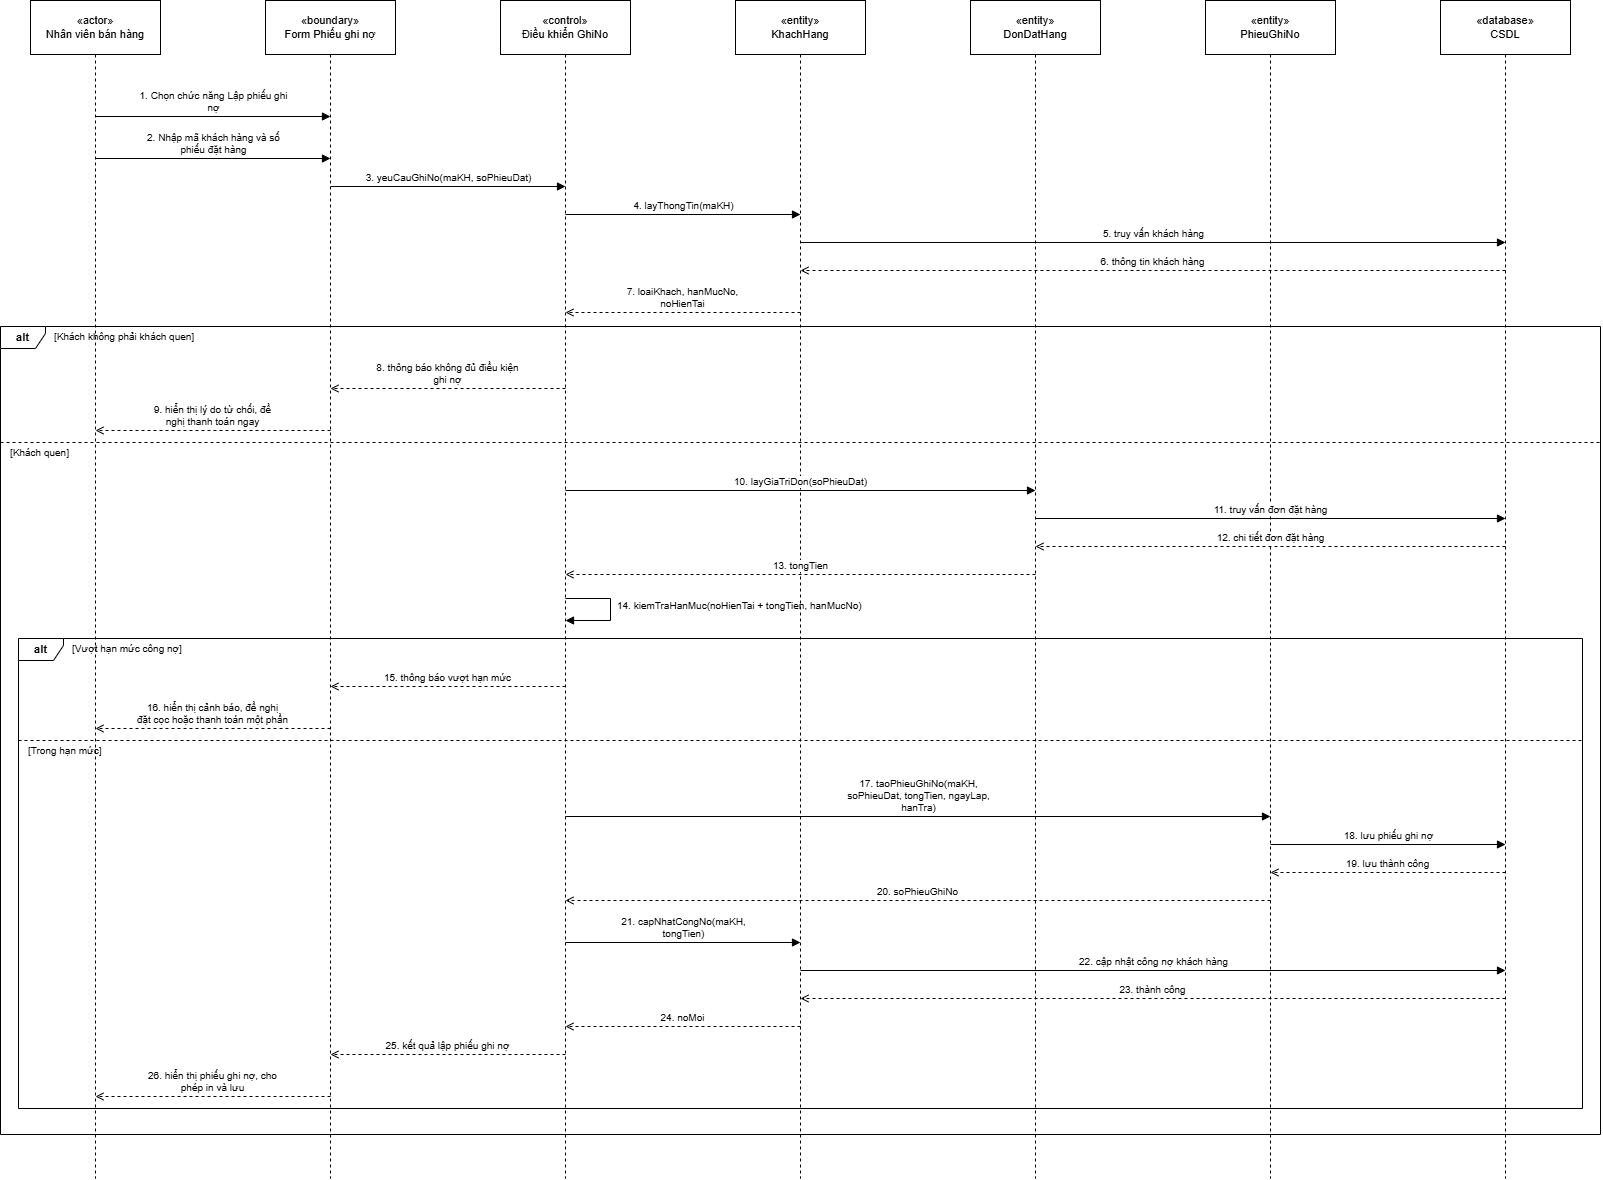

The diagram above was exported from draw.io. Its source (the exported page's mxGraphModel, read from the mxfile embedded in the PNG):
<mxGraphModel dx="2062" dy="1219" grid="1" gridSize="10" guides="1" tooltips="1" connect="1" arrows="1" fold="1" page="0" pageScale="1" pageWidth="1800" pageHeight="1298" math="0" shadow="0">
  <root>
    <mxCell id="0" />
    <mxCell id="1" parent="0" />
    <mxCell id="n2" parent="1" style="shape=umlLifeline;perimeter=lifelinePerimeter;whiteSpace=wrap;html=1;container=0;collapsible=0;recursiveResize=0;outlineConnect=0;size=54;fontSize=11;strokeColor=#000000;fillColor=#FFFFFF;fontColor=#000000;shadow=0;" value="«actor»&lt;br&gt;Nhân viên bán hàng" vertex="1">
      <mxGeometry height="1178" width="130" x="60" y="40" as="geometry" />
    </mxCell>
    <mxCell id="n3" parent="1" style="shape=umlLifeline;perimeter=lifelinePerimeter;whiteSpace=wrap;html=1;container=0;collapsible=0;recursiveResize=0;outlineConnect=0;size=54;fontSize=11;strokeColor=#000000;fillColor=#FFFFFF;fontColor=#000000;shadow=0;" value="«boundary»&lt;br&gt;Form Phiếu ghi nợ" vertex="1">
      <mxGeometry height="1178" width="130" x="295" y="40" as="geometry" />
    </mxCell>
    <mxCell id="n4" parent="1" style="shape=umlLifeline;perimeter=lifelinePerimeter;whiteSpace=wrap;html=1;container=0;collapsible=0;recursiveResize=0;outlineConnect=0;size=54;fontSize=11;strokeColor=#000000;fillColor=#FFFFFF;fontColor=#000000;shadow=0;" value="«control»&lt;br&gt;Điều khiển GhiNo" vertex="1">
      <mxGeometry height="1178" width="130" x="530" y="40" as="geometry" />
    </mxCell>
    <mxCell id="n5" parent="1" style="shape=umlLifeline;perimeter=lifelinePerimeter;whiteSpace=wrap;html=1;container=0;collapsible=0;recursiveResize=0;outlineConnect=0;size=54;fontSize=11;strokeColor=#000000;fillColor=#FFFFFF;fontColor=#000000;shadow=0;" value="«entity»&lt;br&gt;KhachHang" vertex="1">
      <mxGeometry height="1178" width="130" x="765" y="40" as="geometry" />
    </mxCell>
    <mxCell id="n6" parent="1" style="shape=umlLifeline;perimeter=lifelinePerimeter;whiteSpace=wrap;html=1;container=0;collapsible=0;recursiveResize=0;outlineConnect=0;size=54;fontSize=11;strokeColor=#000000;fillColor=#FFFFFF;fontColor=#000000;shadow=0;" value="«entity»&lt;br&gt;DonDatHang" vertex="1">
      <mxGeometry height="1178" width="130" x="1000" y="40" as="geometry" />
    </mxCell>
    <mxCell id="n7" parent="1" style="shape=umlLifeline;perimeter=lifelinePerimeter;whiteSpace=wrap;html=1;container=0;collapsible=0;recursiveResize=0;outlineConnect=0;size=54;fontSize=11;strokeColor=#000000;fillColor=#FFFFFF;fontColor=#000000;shadow=0;" value="«entity»&lt;br&gt;PhieuGhiNo" vertex="1">
      <mxGeometry height="1178" width="130" x="1235" y="40" as="geometry" />
    </mxCell>
    <mxCell id="n8" parent="1" style="shape=umlLifeline;perimeter=lifelinePerimeter;whiteSpace=wrap;html=1;container=0;collapsible=0;recursiveResize=0;outlineConnect=0;size=54;fontSize=11;strokeColor=#000000;fillColor=#FFFFFF;fontColor=#000000;shadow=0;" value="«database»&lt;br&gt;CSDL" vertex="1">
      <mxGeometry height="1178" width="130" x="1470" y="40" as="geometry" />
    </mxCell>
    <mxCell id="n9" parent="1" style="shape=umlFrame;whiteSpace=wrap;html=1;width=45;height=22;fillColor=none;strokeColor=#000000;fontColor=#000000;fontStyle=1;fontSize=11;" value="alt" vertex="1">
      <mxGeometry height="470" width="1564" x="48" y="678" as="geometry" />
    </mxCell>
    <mxCell id="n10" parent="1" style="text;html=1;align=left;verticalAlign=middle;fontSize=10;strokeColor=none;fillColor=none;fontColor=#000000;" value="[Vượt hạn mức công nợ]" vertex="1">
      <mxGeometry height="18" width="300" x="100" y="679" as="geometry" />
    </mxCell>
    <mxCell id="n11" parent="1" style="text;html=1;align=left;verticalAlign=middle;fontSize=10;strokeColor=none;fillColor=none;fontColor=#000000;" value="[Trong hạn mức]" vertex="1">
      <mxGeometry height="18" width="300" x="56" y="781" as="geometry" />
    </mxCell>
    <mxCell id="n12" edge="1" parent="1" style="endArrow=none;dashed=1;html=1;strokeColor=#000000;" value="">
      <mxGeometry relative="1" as="geometry">
        <mxPoint x="48" y="780" as="sourcePoint" />
        <mxPoint x="1612" y="780" as="targetPoint" />
      </mxGeometry>
    </mxCell>
    <mxCell id="n13" parent="1" style="shape=umlFrame;whiteSpace=wrap;html=1;width=45;height=22;fillColor=none;strokeColor=#000000;fontColor=#000000;fontStyle=1;fontSize=11;" value="alt" vertex="1">
      <mxGeometry height="808" width="1600" x="30" y="366" as="geometry" />
    </mxCell>
    <mxCell id="n14" parent="1" style="text;html=1;align=left;verticalAlign=middle;fontSize=10;strokeColor=none;fillColor=none;fontColor=#000000;" value="[Khách không phải khách quen]" vertex="1">
      <mxGeometry height="18" width="300" x="82" y="367" as="geometry" />
    </mxCell>
    <mxCell id="n15" parent="1" style="text;html=1;align=left;verticalAlign=middle;fontSize=10;strokeColor=none;fillColor=none;fontColor=#000000;" value="[Khách quen]" vertex="1">
      <mxGeometry height="18" width="300" x="38" y="483" as="geometry" />
    </mxCell>
    <mxCell id="n16" edge="1" parent="1" style="endArrow=none;dashed=1;html=1;strokeColor=#000000;" value="">
      <mxGeometry relative="1" as="geometry">
        <mxPoint x="30" y="482" as="sourcePoint" />
        <mxPoint x="1630" y="482" as="targetPoint" />
      </mxGeometry>
    </mxCell>
    <mxCell id="n17" edge="1" parent="1" style="html=1;verticalAlign=bottom;rounded=0;strokeColor=#000000;fontColor=#000000;fontSize=10;labelBackgroundColor=#FFFFFF;endArrow=block;endFill=1;" value="1. Chọn chức năng Lập phiếu ghi&lt;br&gt;nợ">
      <mxGeometry relative="1" as="geometry">
        <mxPoint x="125" y="156" as="sourcePoint" />
        <mxPoint x="360" y="156" as="targetPoint" />
      </mxGeometry>
    </mxCell>
    <mxCell id="n18" edge="1" parent="1" style="html=1;verticalAlign=bottom;rounded=0;strokeColor=#000000;fontColor=#000000;fontSize=10;labelBackgroundColor=#FFFFFF;endArrow=block;endFill=1;" value="2. Nhập mã khách hàng và số&lt;br&gt;phiếu đặt hàng">
      <mxGeometry relative="1" as="geometry">
        <mxPoint x="125" y="198" as="sourcePoint" />
        <mxPoint x="360" y="198" as="targetPoint" />
      </mxGeometry>
    </mxCell>
    <mxCell id="n19" edge="1" parent="1" style="html=1;verticalAlign=bottom;rounded=0;strokeColor=#000000;fontColor=#000000;fontSize=10;labelBackgroundColor=#FFFFFF;endArrow=block;endFill=1;" value="3. yeuCauGhiNo(maKH, soPhieuDat)">
      <mxGeometry relative="1" as="geometry">
        <mxPoint x="360" y="226" as="sourcePoint" />
        <mxPoint x="595" y="226" as="targetPoint" />
      </mxGeometry>
    </mxCell>
    <mxCell id="n20" edge="1" parent="1" style="html=1;verticalAlign=bottom;rounded=0;strokeColor=#000000;fontColor=#000000;fontSize=10;labelBackgroundColor=#FFFFFF;endArrow=block;endFill=1;" value="4. layThongTin(maKH)">
      <mxGeometry relative="1" as="geometry">
        <mxPoint x="595" y="254" as="sourcePoint" />
        <mxPoint x="830" y="254" as="targetPoint" />
      </mxGeometry>
    </mxCell>
    <mxCell id="n21" edge="1" parent="1" style="html=1;verticalAlign=bottom;rounded=0;strokeColor=#000000;fontColor=#000000;fontSize=10;labelBackgroundColor=#FFFFFF;endArrow=block;endFill=1;" value="5. truy vấn khách hàng">
      <mxGeometry relative="1" as="geometry">
        <mxPoint x="830" y="282" as="sourcePoint" />
        <mxPoint x="1535" y="282" as="targetPoint" />
      </mxGeometry>
    </mxCell>
    <mxCell id="n22" edge="1" parent="1" style="html=1;verticalAlign=bottom;rounded=0;strokeColor=#000000;fontColor=#000000;fontSize=10;labelBackgroundColor=#FFFFFF;dashed=1;endArrow=open;endFill=0;" value="6. thông tin khách hàng">
      <mxGeometry relative="1" as="geometry">
        <mxPoint x="1535" y="310" as="sourcePoint" />
        <mxPoint x="830" y="310" as="targetPoint" />
      </mxGeometry>
    </mxCell>
    <mxCell id="n23" edge="1" parent="1" style="html=1;verticalAlign=bottom;rounded=0;strokeColor=#000000;fontColor=#000000;fontSize=10;labelBackgroundColor=#FFFFFF;dashed=1;endArrow=open;endFill=0;" value="7. loaiKhach, hanMucNo,&lt;br&gt;noHienTai">
      <mxGeometry relative="1" as="geometry">
        <mxPoint x="830" y="352" as="sourcePoint" />
        <mxPoint x="595" y="352" as="targetPoint" />
      </mxGeometry>
    </mxCell>
    <mxCell id="n24" edge="1" parent="1" style="html=1;verticalAlign=bottom;rounded=0;strokeColor=#000000;fontColor=#000000;fontSize=10;labelBackgroundColor=#FFFFFF;dashed=1;endArrow=open;endFill=0;" value="8. thông báo không đủ điều kiện&lt;br&gt;ghi nợ">
      <mxGeometry relative="1" as="geometry">
        <mxPoint x="595" y="428" as="sourcePoint" />
        <mxPoint x="360" y="428" as="targetPoint" />
      </mxGeometry>
    </mxCell>
    <mxCell id="n25" edge="1" parent="1" style="html=1;verticalAlign=bottom;rounded=0;strokeColor=#000000;fontColor=#000000;fontSize=10;labelBackgroundColor=#FFFFFF;dashed=1;endArrow=open;endFill=0;" value="9. hiển thị lý do từ chối, đề&lt;br&gt;nghị thanh toán ngay">
      <mxGeometry relative="1" as="geometry">
        <mxPoint x="360" y="470" as="sourcePoint" />
        <mxPoint x="125" y="470" as="targetPoint" />
      </mxGeometry>
    </mxCell>
    <mxCell id="n26" edge="1" parent="1" style="html=1;verticalAlign=bottom;rounded=0;strokeColor=#000000;fontColor=#000000;fontSize=10;labelBackgroundColor=#FFFFFF;endArrow=block;endFill=1;" value="10. layGiaTriDon(soPhieuDat)">
      <mxGeometry relative="1" as="geometry">
        <mxPoint x="595" y="530" as="sourcePoint" />
        <mxPoint x="1065" y="530" as="targetPoint" />
      </mxGeometry>
    </mxCell>
    <mxCell id="n27" edge="1" parent="1" style="html=1;verticalAlign=bottom;rounded=0;strokeColor=#000000;fontColor=#000000;fontSize=10;labelBackgroundColor=#FFFFFF;endArrow=block;endFill=1;" value="11. truy vấn đơn đặt hàng">
      <mxGeometry relative="1" as="geometry">
        <mxPoint x="1065" y="558" as="sourcePoint" />
        <mxPoint x="1535" y="558" as="targetPoint" />
      </mxGeometry>
    </mxCell>
    <mxCell id="n28" edge="1" parent="1" style="html=1;verticalAlign=bottom;rounded=0;strokeColor=#000000;fontColor=#000000;fontSize=10;labelBackgroundColor=#FFFFFF;dashed=1;endArrow=open;endFill=0;" value="12. chi tiết đơn đặt hàng">
      <mxGeometry relative="1" as="geometry">
        <mxPoint x="1535" y="586" as="sourcePoint" />
        <mxPoint x="1065" y="586" as="targetPoint" />
      </mxGeometry>
    </mxCell>
    <mxCell id="n29" edge="1" parent="1" style="html=1;verticalAlign=bottom;rounded=0;strokeColor=#000000;fontColor=#000000;fontSize=10;labelBackgroundColor=#FFFFFF;dashed=1;endArrow=open;endFill=0;" value="13. tongTien">
      <mxGeometry relative="1" as="geometry">
        <mxPoint x="1065" y="614" as="sourcePoint" />
        <mxPoint x="595" y="614" as="targetPoint" />
      </mxGeometry>
    </mxCell>
    <mxCell id="n30" edge="1" parent="1" style="html=1;rounded=0;strokeColor=#000000;endArrow=block;endFill=1;" value="">
      <mxGeometry relative="1" as="geometry">
        <Array as="points">
          <mxPoint x="640" y="638" />
          <mxPoint x="640" y="660" />
        </Array>
        <mxPoint x="595" y="638" as="sourcePoint" />
        <mxPoint x="595" y="660" as="targetPoint" />
      </mxGeometry>
    </mxCell>
    <mxCell id="n31" parent="1" style="text;html=1;align=left;verticalAlign=middle;fontSize=10;strokeColor=none;fillColor=none;fontColor=#000000;" value="14. kiemTraHanMuc(noHienTai + tongTien, hanMucNo)" vertex="1">
      <mxGeometry height="18" width="330" x="645" y="636" as="geometry" />
    </mxCell>
    <mxCell id="n32" edge="1" parent="1" style="html=1;verticalAlign=bottom;rounded=0;strokeColor=#000000;fontColor=#000000;fontSize=10;labelBackgroundColor=#FFFFFF;dashed=1;endArrow=open;endFill=0;" value="15. thông báo vượt hạn mức">
      <mxGeometry relative="1" as="geometry">
        <mxPoint x="595" y="726" as="sourcePoint" />
        <mxPoint x="360" y="726" as="targetPoint" />
      </mxGeometry>
    </mxCell>
    <mxCell id="n33" edge="1" parent="1" style="html=1;verticalAlign=bottom;rounded=0;strokeColor=#000000;fontColor=#000000;fontSize=10;labelBackgroundColor=#FFFFFF;dashed=1;endArrow=open;endFill=0;" value="16. hiển thị cảnh báo, đề nghị&lt;br&gt;đặt cọc hoặc thanh toán một phần">
      <mxGeometry relative="1" as="geometry">
        <mxPoint x="360" y="768" as="sourcePoint" />
        <mxPoint x="125" y="768" as="targetPoint" />
      </mxGeometry>
    </mxCell>
    <mxCell id="n34" edge="1" parent="1" style="html=1;verticalAlign=bottom;rounded=0;strokeColor=#000000;fontColor=#000000;fontSize=10;labelBackgroundColor=#FFFFFF;endArrow=block;endFill=1;" value="17. taoPhieuGhiNo(maKH,&lt;br&gt;soPhieuDat, tongTien, ngayLap,&lt;br&gt;hanTra)">
      <mxGeometry relative="1" as="geometry">
        <mxPoint x="595" y="856" as="sourcePoint" />
        <mxPoint x="1300" y="856" as="targetPoint" />
      </mxGeometry>
    </mxCell>
    <mxCell id="n35" edge="1" parent="1" style="html=1;verticalAlign=bottom;rounded=0;strokeColor=#000000;fontColor=#000000;fontSize=10;labelBackgroundColor=#FFFFFF;endArrow=block;endFill=1;" value="18. lưu phiếu ghi nợ">
      <mxGeometry relative="1" as="geometry">
        <mxPoint x="1300" y="884" as="sourcePoint" />
        <mxPoint x="1535" y="884" as="targetPoint" />
      </mxGeometry>
    </mxCell>
    <mxCell id="n36" edge="1" parent="1" style="html=1;verticalAlign=bottom;rounded=0;strokeColor=#000000;fontColor=#000000;fontSize=10;labelBackgroundColor=#FFFFFF;dashed=1;endArrow=open;endFill=0;" value="19. lưu thành công">
      <mxGeometry relative="1" as="geometry">
        <mxPoint x="1535" y="912" as="sourcePoint" />
        <mxPoint x="1300" y="912" as="targetPoint" />
      </mxGeometry>
    </mxCell>
    <mxCell id="n37" edge="1" parent="1" style="html=1;verticalAlign=bottom;rounded=0;strokeColor=#000000;fontColor=#000000;fontSize=10;labelBackgroundColor=#FFFFFF;dashed=1;endArrow=open;endFill=0;" value="20. soPhieuGhiNo">
      <mxGeometry relative="1" as="geometry">
        <mxPoint x="1300" y="940" as="sourcePoint" />
        <mxPoint x="595" y="940" as="targetPoint" />
      </mxGeometry>
    </mxCell>
    <mxCell id="n38" edge="1" parent="1" style="html=1;verticalAlign=bottom;rounded=0;strokeColor=#000000;fontColor=#000000;fontSize=10;labelBackgroundColor=#FFFFFF;endArrow=block;endFill=1;" value="21. capNhatCongNo(maKH,&lt;br&gt;tongTien)">
      <mxGeometry relative="1" as="geometry">
        <mxPoint x="595" y="982" as="sourcePoint" />
        <mxPoint x="830" y="982" as="targetPoint" />
      </mxGeometry>
    </mxCell>
    <mxCell id="n39" edge="1" parent="1" style="html=1;verticalAlign=bottom;rounded=0;strokeColor=#000000;fontColor=#000000;fontSize=10;labelBackgroundColor=#FFFFFF;endArrow=block;endFill=1;" value="22. cập nhật công nợ khách hàng">
      <mxGeometry relative="1" as="geometry">
        <mxPoint x="830" y="1010" as="sourcePoint" />
        <mxPoint x="1535" y="1010" as="targetPoint" />
      </mxGeometry>
    </mxCell>
    <mxCell id="n40" edge="1" parent="1" style="html=1;verticalAlign=bottom;rounded=0;strokeColor=#000000;fontColor=#000000;fontSize=10;labelBackgroundColor=#FFFFFF;dashed=1;endArrow=open;endFill=0;" value="23. thành công">
      <mxGeometry relative="1" as="geometry">
        <mxPoint x="1535" y="1038" as="sourcePoint" />
        <mxPoint x="830" y="1038" as="targetPoint" />
      </mxGeometry>
    </mxCell>
    <mxCell id="n41" edge="1" parent="1" style="html=1;verticalAlign=bottom;rounded=0;strokeColor=#000000;fontColor=#000000;fontSize=10;labelBackgroundColor=#FFFFFF;dashed=1;endArrow=open;endFill=0;" value="24. noMoi">
      <mxGeometry relative="1" as="geometry">
        <mxPoint x="830" y="1066" as="sourcePoint" />
        <mxPoint x="595" y="1066" as="targetPoint" />
      </mxGeometry>
    </mxCell>
    <mxCell id="n42" edge="1" parent="1" style="html=1;verticalAlign=bottom;rounded=0;strokeColor=#000000;fontColor=#000000;fontSize=10;labelBackgroundColor=#FFFFFF;dashed=1;endArrow=open;endFill=0;" value="25. kết quả lập phiếu ghi nợ">
      <mxGeometry relative="1" as="geometry">
        <mxPoint x="595" y="1094" as="sourcePoint" />
        <mxPoint x="360" y="1094" as="targetPoint" />
      </mxGeometry>
    </mxCell>
    <mxCell id="n43" edge="1" parent="1" style="html=1;verticalAlign=bottom;rounded=0;strokeColor=#000000;fontColor=#000000;fontSize=10;labelBackgroundColor=#FFFFFF;dashed=1;endArrow=open;endFill=0;" value="26. hiển thị phiếu ghi nợ, cho&lt;br&gt;phép in và lưu">
      <mxGeometry relative="1" as="geometry">
        <mxPoint x="360" y="1136" as="sourcePoint" />
        <mxPoint x="125" y="1136" as="targetPoint" />
      </mxGeometry>
    </mxCell>
  </root>
</mxGraphModel>